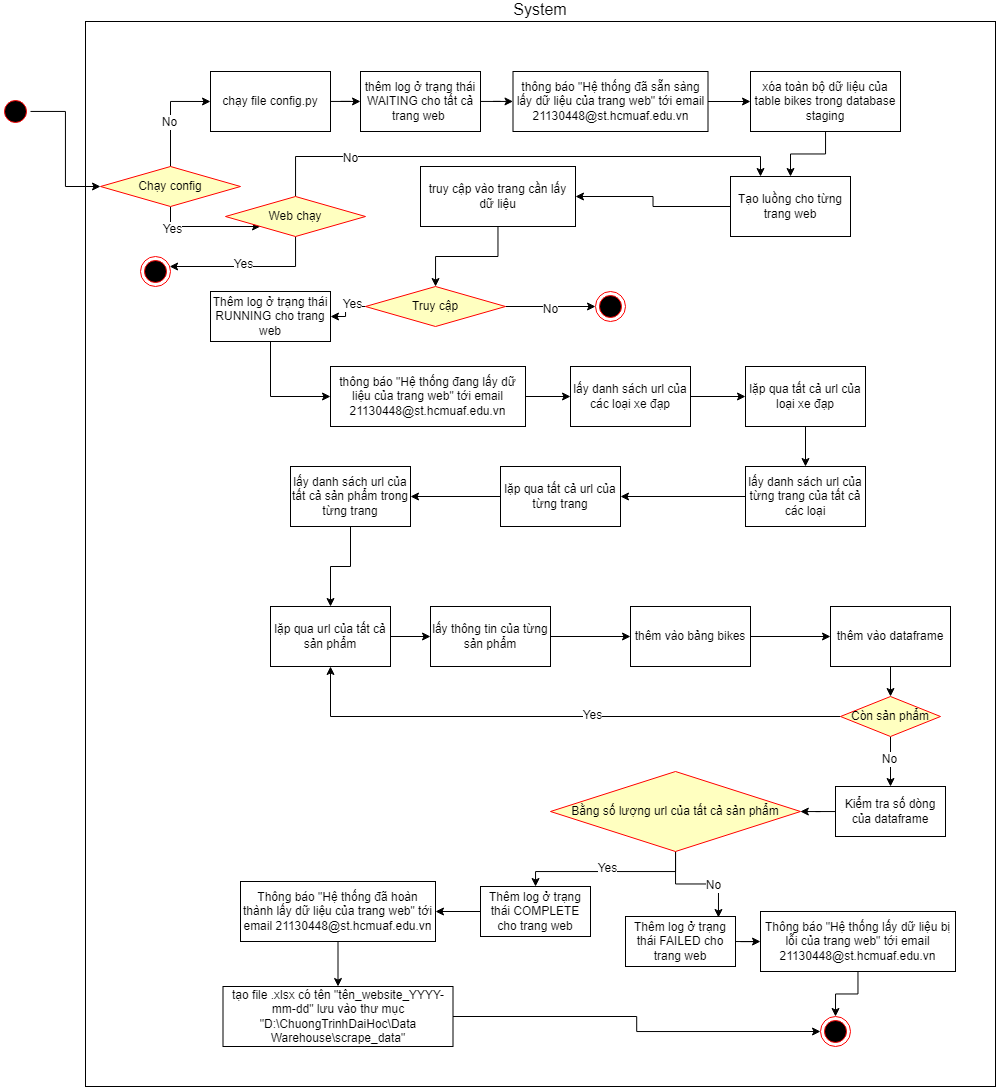

The diagram above was exported from draw.io. Its source (the exported page's mxGraphModel, read from the mxfile embedded in the PNG):
<mxGraphModel dx="1686" dy="718" grid="1" gridSize="10" guides="1" tooltips="1" connect="1" arrows="1" fold="1" page="1" pageScale="1" pageWidth="850" pageHeight="1100" math="0" shadow="0">
  <root>
    <mxCell id="0" />
    <mxCell id="1" parent="0" />
    <mxCell id="ofPBiML4k90RC_qlWihc-1" value="System" style="html=1;whiteSpace=wrap;labelPosition=center;verticalLabelPosition=top;align=center;verticalAlign=bottom;fontSize=16;" vertex="1" parent="1">
      <mxGeometry x="5" y="35" width="910" height="1065" as="geometry" />
    </mxCell>
    <mxCell id="ofPBiML4k90RC_qlWihc-67" style="edgeStyle=orthogonalEdgeStyle;rounded=0;orthogonalLoop=1;jettySize=auto;html=1;entryX=0;entryY=0.5;entryDx=0;entryDy=0;" edge="1" parent="1" source="ofPBiML4k90RC_qlWihc-3" target="ofPBiML4k90RC_qlWihc-66">
      <mxGeometry relative="1" as="geometry" />
    </mxCell>
    <mxCell id="ofPBiML4k90RC_qlWihc-3" value="" style="ellipse;html=1;shape=startState;fillColor=#000000;strokeColor=#ff0000;" vertex="1" parent="1">
      <mxGeometry x="-80" y="110" width="30" height="30" as="geometry" />
    </mxCell>
    <mxCell id="ofPBiML4k90RC_qlWihc-4" value="" style="edgeStyle=orthogonalEdgeStyle;rounded=0;orthogonalLoop=1;jettySize=auto;html=1;" edge="1" parent="1" source="ofPBiML4k90RC_qlWihc-5" target="ofPBiML4k90RC_qlWihc-7">
      <mxGeometry relative="1" as="geometry" />
    </mxCell>
    <mxCell id="ofPBiML4k90RC_qlWihc-5" value="chạy file config.py" style="whiteSpace=wrap;html=1;" vertex="1" parent="1">
      <mxGeometry x="130" y="85" width="120" height="60" as="geometry" />
    </mxCell>
    <mxCell id="ofPBiML4k90RC_qlWihc-6" value="" style="edgeStyle=orthogonalEdgeStyle;rounded=0;orthogonalLoop=1;jettySize=auto;html=1;" edge="1" parent="1" source="ofPBiML4k90RC_qlWihc-7" target="ofPBiML4k90RC_qlWihc-9">
      <mxGeometry relative="1" as="geometry" />
    </mxCell>
    <mxCell id="ofPBiML4k90RC_qlWihc-7" value="thêm log ở trạng thái WAITING cho tất cả trang web&amp;nbsp;" style="whiteSpace=wrap;html=1;" vertex="1" parent="1">
      <mxGeometry x="280" y="85" width="120" height="60" as="geometry" />
    </mxCell>
    <mxCell id="ofPBiML4k90RC_qlWihc-8" value="" style="edgeStyle=orthogonalEdgeStyle;rounded=0;orthogonalLoop=1;jettySize=auto;html=1;" edge="1" parent="1" source="ofPBiML4k90RC_qlWihc-9" target="ofPBiML4k90RC_qlWihc-11">
      <mxGeometry relative="1" as="geometry" />
    </mxCell>
    <mxCell id="ofPBiML4k90RC_qlWihc-9" value="thông báo &quot;Hệ thống đã sẵn sàng lấy dữ liệu của trang web&quot; tới email 21130448@st.hcmuaf.edu.vn" style="whiteSpace=wrap;html=1;" vertex="1" parent="1">
      <mxGeometry x="432.5" y="85" width="195" height="60" as="geometry" />
    </mxCell>
    <mxCell id="ofPBiML4k90RC_qlWihc-74" value="" style="edgeStyle=orthogonalEdgeStyle;rounded=0;orthogonalLoop=1;jettySize=auto;html=1;" edge="1" parent="1" source="ofPBiML4k90RC_qlWihc-11" target="ofPBiML4k90RC_qlWihc-73">
      <mxGeometry relative="1" as="geometry" />
    </mxCell>
    <mxCell id="ofPBiML4k90RC_qlWihc-11" value="xóa toàn bộ dữ liệu của table bikes trong database staging" style="whiteSpace=wrap;html=1;" vertex="1" parent="1">
      <mxGeometry x="670" y="85" width="150" height="60" as="geometry" />
    </mxCell>
    <mxCell id="ofPBiML4k90RC_qlWihc-12" value="" style="edgeStyle=orthogonalEdgeStyle;rounded=0;orthogonalLoop=1;jettySize=auto;html=1;" edge="1" parent="1" source="ofPBiML4k90RC_qlWihc-13" target="ofPBiML4k90RC_qlWihc-18">
      <mxGeometry relative="1" as="geometry" />
    </mxCell>
    <mxCell id="ofPBiML4k90RC_qlWihc-13" value="truy cập vào trang cần lấy dữ liệu" style="whiteSpace=wrap;html=1;" vertex="1" parent="1">
      <mxGeometry x="340" y="180" width="155" height="60" as="geometry" />
    </mxCell>
    <mxCell id="ofPBiML4k90RC_qlWihc-14" value="" style="edgeStyle=orthogonalEdgeStyle;rounded=0;orthogonalLoop=1;jettySize=auto;html=1;" edge="1" parent="1" source="ofPBiML4k90RC_qlWihc-18" target="ofPBiML4k90RC_qlWihc-19">
      <mxGeometry relative="1" as="geometry" />
    </mxCell>
    <mxCell id="ofPBiML4k90RC_qlWihc-15" value="No" style="edgeLabel;html=1;align=center;verticalAlign=middle;resizable=0;points=[];" vertex="1" connectable="0" parent="ofPBiML4k90RC_qlWihc-14">
      <mxGeometry x="-0.0181" y="-2" relative="1" as="geometry">
        <mxPoint as="offset" />
      </mxGeometry>
    </mxCell>
    <mxCell id="ofPBiML4k90RC_qlWihc-16" value="" style="edgeStyle=orthogonalEdgeStyle;rounded=0;orthogonalLoop=1;jettySize=auto;html=1;entryX=1;entryY=0.5;entryDx=0;entryDy=0;" edge="1" parent="1" source="ofPBiML4k90RC_qlWihc-18" target="ofPBiML4k90RC_qlWihc-64">
      <mxGeometry relative="1" as="geometry" />
    </mxCell>
    <mxCell id="ofPBiML4k90RC_qlWihc-17" value="Yes" style="edgeLabel;html=1;align=center;verticalAlign=middle;resizable=0;points=[];" vertex="1" connectable="0" parent="ofPBiML4k90RC_qlWihc-16">
      <mxGeometry x="-0.3954" y="-3" relative="1" as="geometry">
        <mxPoint as="offset" />
      </mxGeometry>
    </mxCell>
    <mxCell id="ofPBiML4k90RC_qlWihc-18" value="Truy cập" style="rhombus;whiteSpace=wrap;html=1;fontColor=#000000;fillColor=#ffffc0;strokeColor=#ff0000;" vertex="1" parent="1">
      <mxGeometry x="285" y="300" width="140" height="40" as="geometry" />
    </mxCell>
    <mxCell id="ofPBiML4k90RC_qlWihc-19" value="" style="ellipse;html=1;shape=endState;fillColor=#000000;strokeColor=#ff0000;" vertex="1" parent="1">
      <mxGeometry x="515" y="305" width="30" height="30" as="geometry" />
    </mxCell>
    <mxCell id="ofPBiML4k90RC_qlWihc-20" value="" style="edgeStyle=orthogonalEdgeStyle;rounded=0;orthogonalLoop=1;jettySize=auto;html=1;" edge="1" parent="1" source="ofPBiML4k90RC_qlWihc-21" target="ofPBiML4k90RC_qlWihc-27">
      <mxGeometry relative="1" as="geometry" />
    </mxCell>
    <mxCell id="ofPBiML4k90RC_qlWihc-21" value="lấy danh sách url của các loại xe đạp" style="rounded=0;whiteSpace=wrap;html=1;" vertex="1" parent="1">
      <mxGeometry x="490" y="380" width="120" height="60" as="geometry" />
    </mxCell>
    <mxCell id="ofPBiML4k90RC_qlWihc-22" value="" style="edgeStyle=orthogonalEdgeStyle;rounded=0;orthogonalLoop=1;jettySize=auto;html=1;" edge="1" parent="1" source="ofPBiML4k90RC_qlWihc-23" target="ofPBiML4k90RC_qlWihc-29">
      <mxGeometry relative="1" as="geometry" />
    </mxCell>
    <mxCell id="ofPBiML4k90RC_qlWihc-23" value="lấy danh sách url của từng trang của tất cả các loại" style="rounded=0;whiteSpace=wrap;html=1;" vertex="1" parent="1">
      <mxGeometry x="665" y="480" width="120" height="60" as="geometry" />
    </mxCell>
    <mxCell id="ofPBiML4k90RC_qlWihc-24" value="" style="edgeStyle=orthogonalEdgeStyle;rounded=0;orthogonalLoop=1;jettySize=auto;html=1;" edge="1" parent="1" source="ofPBiML4k90RC_qlWihc-25" target="ofPBiML4k90RC_qlWihc-31">
      <mxGeometry relative="1" as="geometry" />
    </mxCell>
    <mxCell id="ofPBiML4k90RC_qlWihc-25" value="lấy danh sách url của tất cả sản phẩm trong từng trang" style="rounded=0;whiteSpace=wrap;html=1;" vertex="1" parent="1">
      <mxGeometry x="210" y="480" width="120" height="60" as="geometry" />
    </mxCell>
    <mxCell id="ofPBiML4k90RC_qlWihc-26" value="" style="edgeStyle=orthogonalEdgeStyle;rounded=0;orthogonalLoop=1;jettySize=auto;html=1;" edge="1" parent="1" source="ofPBiML4k90RC_qlWihc-27" target="ofPBiML4k90RC_qlWihc-23">
      <mxGeometry relative="1" as="geometry" />
    </mxCell>
    <mxCell id="ofPBiML4k90RC_qlWihc-27" value="lặp qua tất cả url của loại xe đạp" style="rounded=0;whiteSpace=wrap;html=1;" vertex="1" parent="1">
      <mxGeometry x="665" y="380" width="120" height="60" as="geometry" />
    </mxCell>
    <mxCell id="ofPBiML4k90RC_qlWihc-28" value="" style="edgeStyle=orthogonalEdgeStyle;rounded=0;orthogonalLoop=1;jettySize=auto;html=1;" edge="1" parent="1" source="ofPBiML4k90RC_qlWihc-29" target="ofPBiML4k90RC_qlWihc-25">
      <mxGeometry relative="1" as="geometry" />
    </mxCell>
    <mxCell id="ofPBiML4k90RC_qlWihc-29" value="lặp qua tất cả url của từng trang" style="rounded=0;whiteSpace=wrap;html=1;" vertex="1" parent="1">
      <mxGeometry x="420" y="480" width="120" height="60" as="geometry" />
    </mxCell>
    <mxCell id="ofPBiML4k90RC_qlWihc-30" value="" style="edgeStyle=orthogonalEdgeStyle;rounded=0;orthogonalLoop=1;jettySize=auto;html=1;" edge="1" parent="1" source="ofPBiML4k90RC_qlWihc-31" target="ofPBiML4k90RC_qlWihc-33">
      <mxGeometry relative="1" as="geometry" />
    </mxCell>
    <mxCell id="ofPBiML4k90RC_qlWihc-31" value="lặp qua url của tất cả sản phẩm" style="rounded=0;whiteSpace=wrap;html=1;" vertex="1" parent="1">
      <mxGeometry x="190" y="620" width="120" height="60" as="geometry" />
    </mxCell>
    <mxCell id="ofPBiML4k90RC_qlWihc-32" value="" style="edgeStyle=orthogonalEdgeStyle;rounded=0;orthogonalLoop=1;jettySize=auto;html=1;" edge="1" parent="1" source="ofPBiML4k90RC_qlWihc-33" target="ofPBiML4k90RC_qlWihc-44">
      <mxGeometry relative="1" as="geometry" />
    </mxCell>
    <mxCell id="ofPBiML4k90RC_qlWihc-33" value="lấy thông tin của từng sản phẩm" style="rounded=0;whiteSpace=wrap;html=1;" vertex="1" parent="1">
      <mxGeometry x="350" y="620" width="120" height="60" as="geometry" />
    </mxCell>
    <mxCell id="ofPBiML4k90RC_qlWihc-34" value="" style="edgeStyle=orthogonalEdgeStyle;rounded=0;orthogonalLoop=1;jettySize=auto;html=1;" edge="1" parent="1" source="ofPBiML4k90RC_qlWihc-35" target="ofPBiML4k90RC_qlWihc-37">
      <mxGeometry relative="1" as="geometry" />
    </mxCell>
    <mxCell id="ofPBiML4k90RC_qlWihc-35" value="Thêm log ở trạng thái COMPLETE cho trang web" style="html=1;whiteSpace=wrap;" vertex="1" parent="1">
      <mxGeometry x="400" y="900" width="110" height="50" as="geometry" />
    </mxCell>
    <mxCell id="ofPBiML4k90RC_qlWihc-36" value="" style="edgeStyle=orthogonalEdgeStyle;rounded=0;orthogonalLoop=1;jettySize=auto;html=1;" edge="1" parent="1" source="ofPBiML4k90RC_qlWihc-37" target="ofPBiML4k90RC_qlWihc-60">
      <mxGeometry relative="1" as="geometry" />
    </mxCell>
    <mxCell id="ofPBiML4k90RC_qlWihc-37" value="Thông báo &quot;Hệ thống đã hoàn thành lấy dữ liệu của trang web&quot; tới email 21130448@st.hcmuaf.edu.vn" style="whiteSpace=wrap;html=1;" vertex="1" parent="1">
      <mxGeometry x="160" y="895" width="195" height="60" as="geometry" />
    </mxCell>
    <mxCell id="ofPBiML4k90RC_qlWihc-38" value="" style="edgeStyle=orthogonalEdgeStyle;rounded=0;orthogonalLoop=1;jettySize=auto;html=1;" edge="1" parent="1" source="ofPBiML4k90RC_qlWihc-39" target="ofPBiML4k90RC_qlWihc-40">
      <mxGeometry relative="1" as="geometry" />
    </mxCell>
    <mxCell id="ofPBiML4k90RC_qlWihc-39" value="Thông báo &quot;Hệ thống lấy dữ liệu bị lỗi của trang web&quot; tới email 21130448@st.hcmuaf.edu.vn" style="whiteSpace=wrap;html=1;" vertex="1" parent="1">
      <mxGeometry x="680" y="925" width="195" height="60" as="geometry" />
    </mxCell>
    <mxCell id="ofPBiML4k90RC_qlWihc-40" value="" style="ellipse;html=1;shape=endState;fillColor=#000000;strokeColor=#ff0000;" vertex="1" parent="1">
      <mxGeometry x="740" y="1030" width="30" height="30" as="geometry" />
    </mxCell>
    <mxCell id="ofPBiML4k90RC_qlWihc-41" value="" style="edgeStyle=orthogonalEdgeStyle;rounded=0;orthogonalLoop=1;jettySize=auto;html=1;" edge="1" parent="1" source="ofPBiML4k90RC_qlWihc-42" target="ofPBiML4k90RC_qlWihc-21">
      <mxGeometry relative="1" as="geometry" />
    </mxCell>
    <mxCell id="ofPBiML4k90RC_qlWihc-42" value="thông báo &quot;Hệ thống đang lấy dữ liệu của trang web&quot; tới email 21130448@st.hcmuaf.edu.vn" style="whiteSpace=wrap;html=1;" vertex="1" parent="1">
      <mxGeometry x="250" y="380" width="195" height="60" as="geometry" />
    </mxCell>
    <mxCell id="ofPBiML4k90RC_qlWihc-43" value="" style="edgeStyle=orthogonalEdgeStyle;rounded=0;orthogonalLoop=1;jettySize=auto;html=1;" edge="1" parent="1" source="ofPBiML4k90RC_qlWihc-44" target="ofPBiML4k90RC_qlWihc-46">
      <mxGeometry relative="1" as="geometry" />
    </mxCell>
    <mxCell id="ofPBiML4k90RC_qlWihc-44" value="thêm vào bảng bikes" style="rounded=0;whiteSpace=wrap;html=1;" vertex="1" parent="1">
      <mxGeometry x="550" y="620" width="120" height="60" as="geometry" />
    </mxCell>
    <mxCell id="ofPBiML4k90RC_qlWihc-45" value="" style="edgeStyle=orthogonalEdgeStyle;rounded=0;orthogonalLoop=1;jettySize=auto;html=1;" edge="1" parent="1" source="ofPBiML4k90RC_qlWihc-46" target="ofPBiML4k90RC_qlWihc-51">
      <mxGeometry relative="1" as="geometry" />
    </mxCell>
    <mxCell id="ofPBiML4k90RC_qlWihc-46" value="thêm vào dataframe" style="rounded=0;whiteSpace=wrap;html=1;" vertex="1" parent="1">
      <mxGeometry x="750" y="620" width="120" height="60" as="geometry" />
    </mxCell>
    <mxCell id="ofPBiML4k90RC_qlWihc-47" style="edgeStyle=orthogonalEdgeStyle;rounded=0;orthogonalLoop=1;jettySize=auto;html=1;entryX=0.5;entryY=1;entryDx=0;entryDy=0;" edge="1" parent="1" source="ofPBiML4k90RC_qlWihc-51" target="ofPBiML4k90RC_qlWihc-31">
      <mxGeometry relative="1" as="geometry" />
    </mxCell>
    <mxCell id="ofPBiML4k90RC_qlWihc-48" value="Yes" style="edgeLabel;html=1;align=center;verticalAlign=middle;resizable=0;points=[];" vertex="1" connectable="0" parent="ofPBiML4k90RC_qlWihc-47">
      <mxGeometry x="-0.112" y="-2" relative="1" as="geometry">
        <mxPoint as="offset" />
      </mxGeometry>
    </mxCell>
    <mxCell id="ofPBiML4k90RC_qlWihc-49" value="" style="edgeStyle=orthogonalEdgeStyle;rounded=0;orthogonalLoop=1;jettySize=auto;html=1;" edge="1" parent="1" source="ofPBiML4k90RC_qlWihc-51" target="ofPBiML4k90RC_qlWihc-53">
      <mxGeometry relative="1" as="geometry" />
    </mxCell>
    <mxCell id="ofPBiML4k90RC_qlWihc-50" value="No" style="edgeLabel;html=1;align=center;verticalAlign=middle;resizable=0;points=[];" vertex="1" connectable="0" parent="ofPBiML4k90RC_qlWihc-49">
      <mxGeometry x="-0.1168" y="-2" relative="1" as="geometry">
        <mxPoint as="offset" />
      </mxGeometry>
    </mxCell>
    <mxCell id="ofPBiML4k90RC_qlWihc-51" value="Còn sản phẩm" style="rhombus;whiteSpace=wrap;html=1;fontColor=#000000;fillColor=#ffffc0;strokeColor=#ff0000;" vertex="1" parent="1">
      <mxGeometry x="760" y="710" width="100" height="40" as="geometry" />
    </mxCell>
    <mxCell id="ofPBiML4k90RC_qlWihc-52" value="" style="edgeStyle=orthogonalEdgeStyle;rounded=0;orthogonalLoop=1;jettySize=auto;html=1;" edge="1" parent="1" source="ofPBiML4k90RC_qlWihc-53" target="ofPBiML4k90RC_qlWihc-58">
      <mxGeometry relative="1" as="geometry" />
    </mxCell>
    <mxCell id="ofPBiML4k90RC_qlWihc-53" value="Kiểm tra số dòng của dataframe" style="html=1;whiteSpace=wrap;" vertex="1" parent="1">
      <mxGeometry x="755" y="800" width="110" height="50" as="geometry" />
    </mxCell>
    <mxCell id="ofPBiML4k90RC_qlWihc-54" value="" style="edgeStyle=orthogonalEdgeStyle;rounded=0;orthogonalLoop=1;jettySize=auto;html=1;entryX=0.845;entryY=0.02;entryDx=0;entryDy=0;entryPerimeter=0;" edge="1" parent="1" source="ofPBiML4k90RC_qlWihc-58" target="ofPBiML4k90RC_qlWihc-62">
      <mxGeometry relative="1" as="geometry" />
    </mxCell>
    <mxCell id="ofPBiML4k90RC_qlWihc-55" value="No" style="edgeLabel;html=1;align=center;verticalAlign=middle;resizable=0;points=[];" vertex="1" connectable="0" parent="ofPBiML4k90RC_qlWihc-54">
      <mxGeometry x="0.2733" y="-1" relative="1" as="geometry">
        <mxPoint as="offset" />
      </mxGeometry>
    </mxCell>
    <mxCell id="ofPBiML4k90RC_qlWihc-56" style="edgeStyle=orthogonalEdgeStyle;rounded=0;orthogonalLoop=1;jettySize=auto;html=1;" edge="1" parent="1" source="ofPBiML4k90RC_qlWihc-58" target="ofPBiML4k90RC_qlWihc-35">
      <mxGeometry relative="1" as="geometry" />
    </mxCell>
    <mxCell id="ofPBiML4k90RC_qlWihc-57" value="Yes" style="edgeLabel;html=1;align=center;verticalAlign=middle;resizable=0;points=[];" vertex="1" connectable="0" parent="ofPBiML4k90RC_qlWihc-56">
      <mxGeometry x="0.0154" y="-4" relative="1" as="geometry">
        <mxPoint as="offset" />
      </mxGeometry>
    </mxCell>
    <mxCell id="ofPBiML4k90RC_qlWihc-58" value="Bằng số lượng url của tất cả sản phẩm" style="rhombus;whiteSpace=wrap;html=1;fontColor=#000000;fillColor=#ffffc0;strokeColor=#ff0000;" vertex="1" parent="1">
      <mxGeometry x="470" y="785" width="250" height="80" as="geometry" />
    </mxCell>
    <mxCell id="ofPBiML4k90RC_qlWihc-59" style="edgeStyle=orthogonalEdgeStyle;rounded=0;orthogonalLoop=1;jettySize=auto;html=1;entryX=0;entryY=0.5;entryDx=0;entryDy=0;" edge="1" parent="1" source="ofPBiML4k90RC_qlWihc-60" target="ofPBiML4k90RC_qlWihc-40">
      <mxGeometry relative="1" as="geometry" />
    </mxCell>
    <mxCell id="ofPBiML4k90RC_qlWihc-60" value="tạo file .xlsx có tên &quot;tên_website_YYYY-mm-dd&quot; lưu vào thư mục &quot;D:\ChuongTrinhDaiHoc\Data Warehouse\scrape_data&quot;" style="whiteSpace=wrap;html=1;" vertex="1" parent="1">
      <mxGeometry x="142.5" y="1000" width="230" height="60" as="geometry" />
    </mxCell>
    <mxCell id="ofPBiML4k90RC_qlWihc-61" value="" style="edgeStyle=orthogonalEdgeStyle;rounded=0;orthogonalLoop=1;jettySize=auto;html=1;" edge="1" parent="1" source="ofPBiML4k90RC_qlWihc-62" target="ofPBiML4k90RC_qlWihc-39">
      <mxGeometry relative="1" as="geometry" />
    </mxCell>
    <mxCell id="ofPBiML4k90RC_qlWihc-62" value="Thêm log ở trạng thái FAILED cho trang web" style="html=1;whiteSpace=wrap;" vertex="1" parent="1">
      <mxGeometry x="545" y="930" width="110" height="50" as="geometry" />
    </mxCell>
    <mxCell id="ofPBiML4k90RC_qlWihc-63" style="edgeStyle=orthogonalEdgeStyle;rounded=0;orthogonalLoop=1;jettySize=auto;html=1;entryX=0;entryY=0.5;entryDx=0;entryDy=0;" edge="1" parent="1" source="ofPBiML4k90RC_qlWihc-64" target="ofPBiML4k90RC_qlWihc-42">
      <mxGeometry relative="1" as="geometry" />
    </mxCell>
    <mxCell id="ofPBiML4k90RC_qlWihc-64" value="Thêm log ở trạng thái RUNNING cho trang web" style="html=1;whiteSpace=wrap;" vertex="1" parent="1">
      <mxGeometry x="130" y="305" width="120" height="50" as="geometry" />
    </mxCell>
    <mxCell id="ofPBiML4k90RC_qlWihc-68" style="edgeStyle=orthogonalEdgeStyle;rounded=0;orthogonalLoop=1;jettySize=auto;html=1;entryX=0;entryY=0.5;entryDx=0;entryDy=0;" edge="1" parent="1" source="ofPBiML4k90RC_qlWihc-66" target="ofPBiML4k90RC_qlWihc-5">
      <mxGeometry relative="1" as="geometry" />
    </mxCell>
    <mxCell id="ofPBiML4k90RC_qlWihc-69" value="No" style="edgeLabel;html=1;align=center;verticalAlign=middle;resizable=0;points=[];" vertex="1" connectable="0" parent="ofPBiML4k90RC_qlWihc-68">
      <mxGeometry x="-0.1619" y="2" relative="1" as="geometry">
        <mxPoint as="offset" />
      </mxGeometry>
    </mxCell>
    <mxCell id="ofPBiML4k90RC_qlWihc-79" style="edgeStyle=orthogonalEdgeStyle;rounded=0;orthogonalLoop=1;jettySize=auto;html=1;entryX=0;entryY=1;entryDx=0;entryDy=0;" edge="1" parent="1" source="ofPBiML4k90RC_qlWihc-66" target="ofPBiML4k90RC_qlWihc-70">
      <mxGeometry relative="1" as="geometry" />
    </mxCell>
    <mxCell id="ofPBiML4k90RC_qlWihc-80" value="Yes" style="edgeLabel;html=1;align=center;verticalAlign=middle;resizable=0;points=[];" vertex="1" connectable="0" parent="ofPBiML4k90RC_qlWihc-79">
      <mxGeometry x="-0.6211" y="-2" relative="1" as="geometry">
        <mxPoint as="offset" />
      </mxGeometry>
    </mxCell>
    <mxCell id="ofPBiML4k90RC_qlWihc-66" value="Chạy config" style="rhombus;whiteSpace=wrap;html=1;fontColor=#000000;fillColor=#ffffc0;strokeColor=#ff0000;" vertex="1" parent="1">
      <mxGeometry x="20" y="180" width="140" height="40" as="geometry" />
    </mxCell>
    <mxCell id="ofPBiML4k90RC_qlWihc-82" style="edgeStyle=orthogonalEdgeStyle;rounded=0;orthogonalLoop=1;jettySize=auto;html=1;entryX=0.25;entryY=0;entryDx=0;entryDy=0;" edge="1" parent="1" source="ofPBiML4k90RC_qlWihc-70" target="ofPBiML4k90RC_qlWihc-73">
      <mxGeometry relative="1" as="geometry">
        <Array as="points">
          <mxPoint x="215" y="170" />
          <mxPoint x="680" y="170" />
        </Array>
      </mxGeometry>
    </mxCell>
    <mxCell id="ofPBiML4k90RC_qlWihc-83" value="No" style="edgeLabel;html=1;align=center;verticalAlign=middle;resizable=0;points=[];" vertex="1" connectable="0" parent="ofPBiML4k90RC_qlWihc-82">
      <mxGeometry x="-0.639" y="-1" relative="1" as="geometry">
        <mxPoint as="offset" />
      </mxGeometry>
    </mxCell>
    <mxCell id="ofPBiML4k90RC_qlWihc-86" value="" style="edgeStyle=orthogonalEdgeStyle;rounded=0;orthogonalLoop=1;jettySize=auto;html=1;" edge="1" parent="1" source="ofPBiML4k90RC_qlWihc-70" target="ofPBiML4k90RC_qlWihc-84">
      <mxGeometry relative="1" as="geometry">
        <Array as="points">
          <mxPoint x="215" y="280" />
        </Array>
      </mxGeometry>
    </mxCell>
    <mxCell id="ofPBiML4k90RC_qlWihc-88" value="Yes" style="edgeLabel;html=1;align=center;verticalAlign=middle;resizable=0;points=[];" vertex="1" connectable="0" parent="ofPBiML4k90RC_qlWihc-86">
      <mxGeometry x="0.0601" y="-3" relative="1" as="geometry">
        <mxPoint x="1" as="offset" />
      </mxGeometry>
    </mxCell>
    <mxCell id="ofPBiML4k90RC_qlWihc-70" value="Web chạy" style="rhombus;whiteSpace=wrap;html=1;fontColor=#000000;fillColor=#ffffc0;strokeColor=#ff0000;" vertex="1" parent="1">
      <mxGeometry x="145" y="210" width="140" height="40" as="geometry" />
    </mxCell>
    <mxCell id="ofPBiML4k90RC_qlWihc-75" style="edgeStyle=orthogonalEdgeStyle;rounded=0;orthogonalLoop=1;jettySize=auto;html=1;entryX=1;entryY=0.5;entryDx=0;entryDy=0;" edge="1" parent="1" source="ofPBiML4k90RC_qlWihc-73" target="ofPBiML4k90RC_qlWihc-13">
      <mxGeometry relative="1" as="geometry" />
    </mxCell>
    <mxCell id="ofPBiML4k90RC_qlWihc-73" value="Tạo luồng cho từng trang web" style="rounded=0;whiteSpace=wrap;html=1;" vertex="1" parent="1">
      <mxGeometry x="650" y="190" width="120" height="60" as="geometry" />
    </mxCell>
    <mxCell id="ofPBiML4k90RC_qlWihc-84" value="" style="ellipse;html=1;shape=endState;fillColor=#000000;strokeColor=#ff0000;" vertex="1" parent="1">
      <mxGeometry x="60" y="270" width="30" height="30" as="geometry" />
    </mxCell>
  </root>
</mxGraphModel>